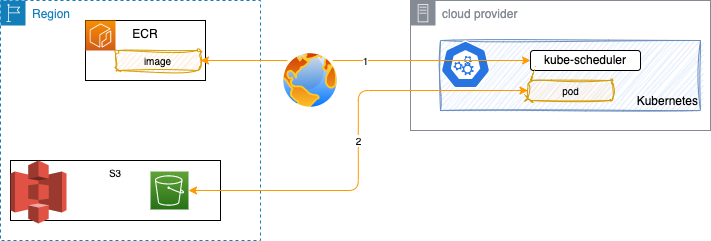

The diagram above was exported from draw.io. Its source (the exported page's mxGraphModel, read from the mxfile embedded in the PNG):
<mxGraphModel dx="460" dy="222" grid="1" gridSize="10" guides="1" tooltips="1" connect="1" arrows="1" fold="1" page="1" pageScale="1" pageWidth="850" pageHeight="1100" math="0" shadow="0">
  <root>
    <mxCell id="0" />
    <mxCell id="1" parent="0" />
    <mxCell id="2" value="Region" style="points=[[0,0],[0.25,0],[0.5,0],[0.75,0],[1,0],[1,0.25],[1,0.5],[1,0.75],[1,1],[0.75,1],[0.5,1],[0.25,1],[0,1],[0,0.75],[0,0.5],[0,0.25]];outlineConnect=0;gradientColor=none;html=1;whiteSpace=wrap;fontSize=12;fontStyle=0;container=1;pointerEvents=0;collapsible=0;recursiveResize=0;shape=mxgraph.aws4.group;grIcon=mxgraph.aws4.group_region;strokeColor=#147EBA;fillColor=none;verticalAlign=top;align=left;spacingLeft=30;fontColor=#147EBA;dashed=1;" parent="1" vertex="1">
      <mxGeometry x="20" y="30" width="260" height="240" as="geometry" />
    </mxCell>
    <mxCell id="9" value="ECR" style="rounded=0;whiteSpace=wrap;html=1;sketch=0;verticalAlign=top;" parent="2" vertex="1">
      <mxGeometry x="85" y="20" width="120" height="60" as="geometry" />
    </mxCell>
    <mxCell id="8" value="" style="sketch=0;points=[[0,0,0],[0.25,0,0],[0.5,0,0],[0.75,0,0],[1,0,0],[0,1,0],[0.25,1,0],[0.5,1,0],[0.75,1,0],[1,1,0],[0,0.25,0],[0,0.5,0],[0,0.75,0],[1,0.25,0],[1,0.5,0],[1,0.75,0]];outlineConnect=0;fontColor=#232F3E;gradientColor=#F78E04;gradientDirection=north;fillColor=#D05C17;strokeColor=#ffffff;dashed=0;verticalLabelPosition=bottom;verticalAlign=top;align=center;html=1;fontSize=12;fontStyle=0;aspect=fixed;shape=mxgraph.aws4.resourceIcon;resIcon=mxgraph.aws4.ecr;" parent="2" vertex="1">
      <mxGeometry x="85" y="20" width="30" height="30" as="geometry" />
    </mxCell>
    <mxCell id="11" value="image" style="rounded=1;whiteSpace=wrap;html=1;sketch=1;fillColor=#ffe6cc;strokeColor=#d79b00;curveFitting=1;jiggle=2;fontSize=10;" parent="2" vertex="1">
      <mxGeometry x="115" y="50" width="85" height="20" as="geometry" />
    </mxCell>
    <mxCell id="15" value="S3" style="rounded=0;whiteSpace=wrap;html=1;sketch=0;fontSize=10;verticalAlign=top;" parent="2" vertex="1">
      <mxGeometry x="10" y="160" width="210" height="60" as="geometry" />
    </mxCell>
    <mxCell id="14" value="" style="outlineConnect=0;dashed=0;verticalLabelPosition=bottom;verticalAlign=top;align=center;html=1;shape=mxgraph.aws3.s3;fillColor=#E05243;gradientColor=none;fontSize=10;" parent="2" vertex="1">
      <mxGeometry x="10" y="160" width="56" height="63" as="geometry" />
    </mxCell>
    <mxCell id="17" value="" style="sketch=0;points=[[0,0,0],[0.25,0,0],[0.5,0,0],[0.75,0,0],[1,0,0],[0,1,0],[0.25,1,0],[0.5,1,0],[0.75,1,0],[1,1,0],[0,0.25,0],[0,0.5,0],[0,0.75,0],[1,0.25,0],[1,0.5,0],[1,0.75,0]];outlineConnect=0;fontColor=#232F3E;gradientColor=#60A337;gradientDirection=north;fillColor=#277116;strokeColor=#ffffff;dashed=0;verticalLabelPosition=bottom;verticalAlign=top;align=center;html=1;fontSize=12;fontStyle=0;aspect=fixed;shape=mxgraph.aws4.resourceIcon;resIcon=mxgraph.aws4.s3;" parent="2" vertex="1">
      <mxGeometry x="150" y="171" width="38" height="38" as="geometry" />
    </mxCell>
    <mxCell id="3" value="cloud provider" style="sketch=0;outlineConnect=0;gradientColor=none;html=1;whiteSpace=wrap;fontSize=12;fontStyle=0;shape=mxgraph.aws4.group;grIcon=mxgraph.aws4.group_on_premise;strokeColor=#858B94;fillColor=none;verticalAlign=top;align=left;spacingLeft=30;fontColor=#858B94;dashed=0;" parent="1" vertex="1">
      <mxGeometry x="430" y="30" width="300" height="130" as="geometry" />
    </mxCell>
    <mxCell id="5" value="Kubernetes" style="rounded=0;whiteSpace=wrap;html=1;fillColor=#dae8fc;strokeColor=#6c8ebf;sketch=1;curveFitting=1;jiggle=2;verticalAlign=bottom;align=right;" parent="1" vertex="1">
      <mxGeometry x="460" y="70" width="260" height="70" as="geometry" />
    </mxCell>
    <mxCell id="4" value="" style="sketch=0;html=1;dashed=0;whitespace=wrap;fillColor=#2875E2;strokeColor=#ffffff;points=[[0.005,0.63,0],[0.1,0.2,0],[0.9,0.2,0],[0.5,0,0],[0.995,0.63,0],[0.72,0.99,0],[0.5,1,0],[0.28,0.99,0]];verticalLabelPosition=bottom;align=center;verticalAlign=top;shape=mxgraph.kubernetes.icon;prIcon=master" parent="1" vertex="1">
      <mxGeometry x="460" y="70" width="50" height="48" as="geometry" />
    </mxCell>
    <mxCell id="20" value="1" style="edgeStyle=orthogonalEdgeStyle;html=1;entryX=1;entryY=0.5;entryDx=0;entryDy=0;fontSize=10;startArrow=classic;startFill=1;strokeColor=#FF9900;" parent="1" source="7" target="11" edge="1">
      <mxGeometry relative="1" as="geometry" />
    </mxCell>
    <mxCell id="7" value="kube-scheduler" style="rounded=1;whiteSpace=wrap;html=1;" parent="1" vertex="1">
      <mxGeometry x="550" y="80" width="110" height="20" as="geometry" />
    </mxCell>
    <mxCell id="19" value="" style="aspect=fixed;perimeter=ellipsePerimeter;html=1;align=center;shadow=0;dashed=0;spacingTop=3;image;image=img/lib/active_directory/internet_globe.svg;sketch=0;fontSize=10;" parent="1" vertex="1">
      <mxGeometry x="300" y="80" width="60" height="60" as="geometry" />
    </mxCell>
    <mxCell id="23" value="2" style="edgeStyle=orthogonalEdgeStyle;html=1;entryX=1;entryY=0.5;entryDx=0;entryDy=0;entryPerimeter=0;strokeColor=#FF9900;fontSize=10;startArrow=classic;startFill=1;" parent="1" source="21" target="17" edge="1">
      <mxGeometry relative="1" as="geometry" />
    </mxCell>
    <mxCell id="21" value="pod" style="rounded=1;whiteSpace=wrap;html=1;sketch=1;fillColor=#ffe6cc;strokeColor=#d79b00;curveFitting=1;jiggle=2;fontSize=10;" parent="1" vertex="1">
      <mxGeometry x="547.5" y="110" width="85" height="20" as="geometry" />
    </mxCell>
  </root>
</mxGraphModel>